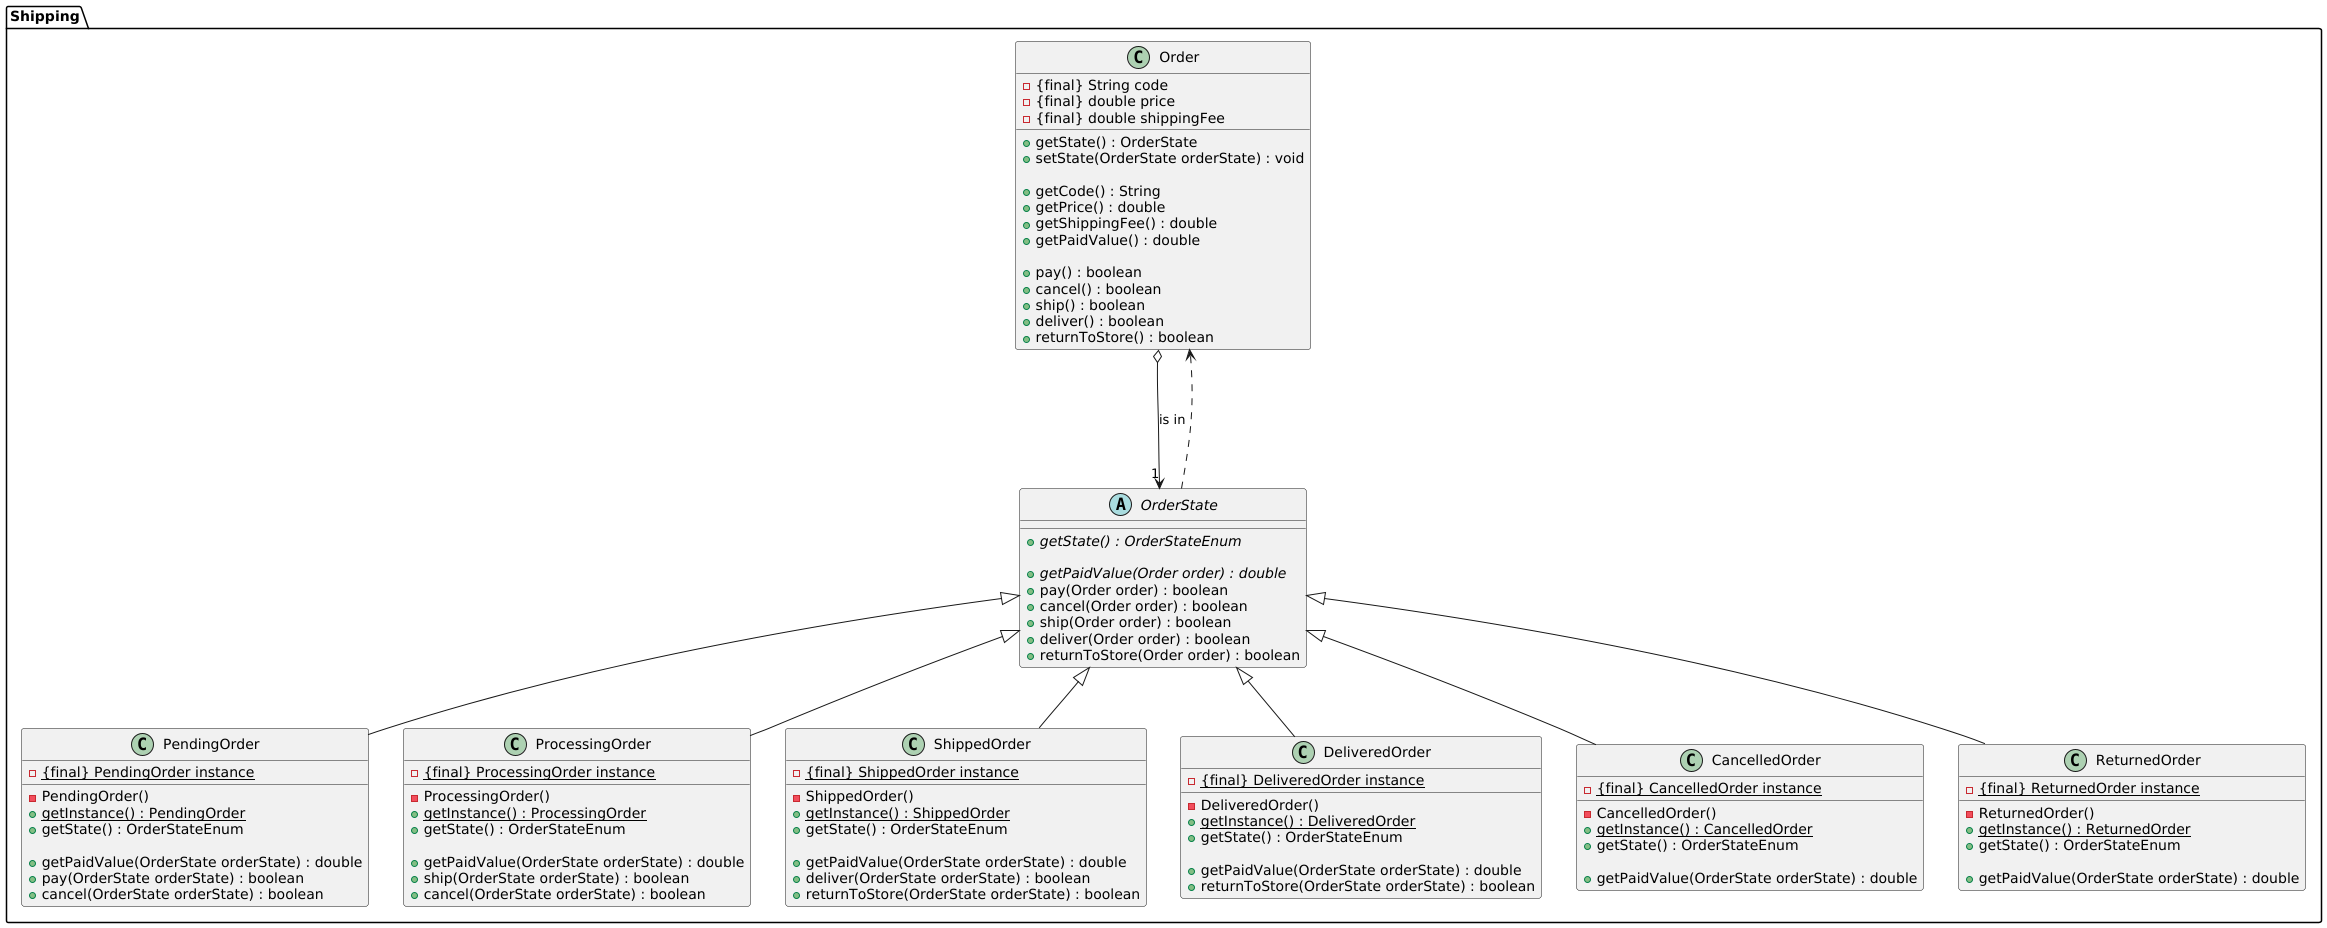

The diagram above was rendered by PlantUML. Its source (embedded in the PNG):
@startuml
'https://plantuml.com/class-diagram

'left to right direction

package shipping_package as "Shipping" {

class Order {
    - {final} String code
    - {final} double price
    - {final} double shippingFee

    + getState() : OrderState
    + setState(OrderState orderState) : void

    + getCode() : String
    + getPrice() : double
    + getShippingFee() : double
    + getPaidValue() : double

    + pay() : boolean
    + cancel() : boolean
    + ship() : boolean
    + deliver() : boolean
    + returnToStore() : boolean
}

Order o--> "1" OrderState : "is in"

abstract class OrderState {
    + {abstract} getState() : OrderStateEnum

    + {abstract} getPaidValue(Order order) : double
    + pay(Order order) : boolean
    + cancel(Order order) : boolean
    + ship(Order order) : boolean
    + deliver(Order order) : boolean
    + returnToStore(Order order) : boolean
}

OrderState ...> Order

class PendingOrder extends OrderState {
    - {static} {final} PendingOrder instance

    - PendingOrder()
    + {static} getInstance() : PendingOrder
    + getState() : OrderStateEnum

    + getPaidValue(OrderState orderState) : double
    + pay(OrderState orderState) : boolean
    + cancel(OrderState orderState) : boolean
}

class ProcessingOrder extends OrderState {
    - {static} {final} ProcessingOrder instance

    - ProcessingOrder()
    + {static} getInstance() : ProcessingOrder
    + getState() : OrderStateEnum

    + getPaidValue(OrderState orderState) : double
    + ship(OrderState orderState) : boolean
    + cancel(OrderState orderState) : boolean
}

class ShippedOrder extends OrderState {
    - {static} {final} ShippedOrder instance

    - ShippedOrder()
    + {static} getInstance() : ShippedOrder
    + getState() : OrderStateEnum

    + getPaidValue(OrderState orderState) : double
    + deliver(OrderState orderState) : boolean
    + returnToStore(OrderState orderState) : boolean
}

class DeliveredOrder extends OrderState {
    - {static} {final} DeliveredOrder instance

    - DeliveredOrder()
    + {static} getInstance() : DeliveredOrder
    + getState() : OrderStateEnum

    + getPaidValue(OrderState orderState) : double
    + returnToStore(OrderState orderState) : boolean
}

class CancelledOrder extends OrderState {
    - {static} {final} CancelledOrder instance

    - CancelledOrder()
    + {static} getInstance() : CancelledOrder
    + getState() : OrderStateEnum

    + getPaidValue(OrderState orderState) : double
}

class ReturnedOrder extends OrderState {
    - {static} {final} ReturnedOrder instance

    - ReturnedOrder()
    + {static} getInstance() : ReturnedOrder
    + getState() : OrderStateEnum

    + getPaidValue(OrderState orderState) : double
}

}

@enduml